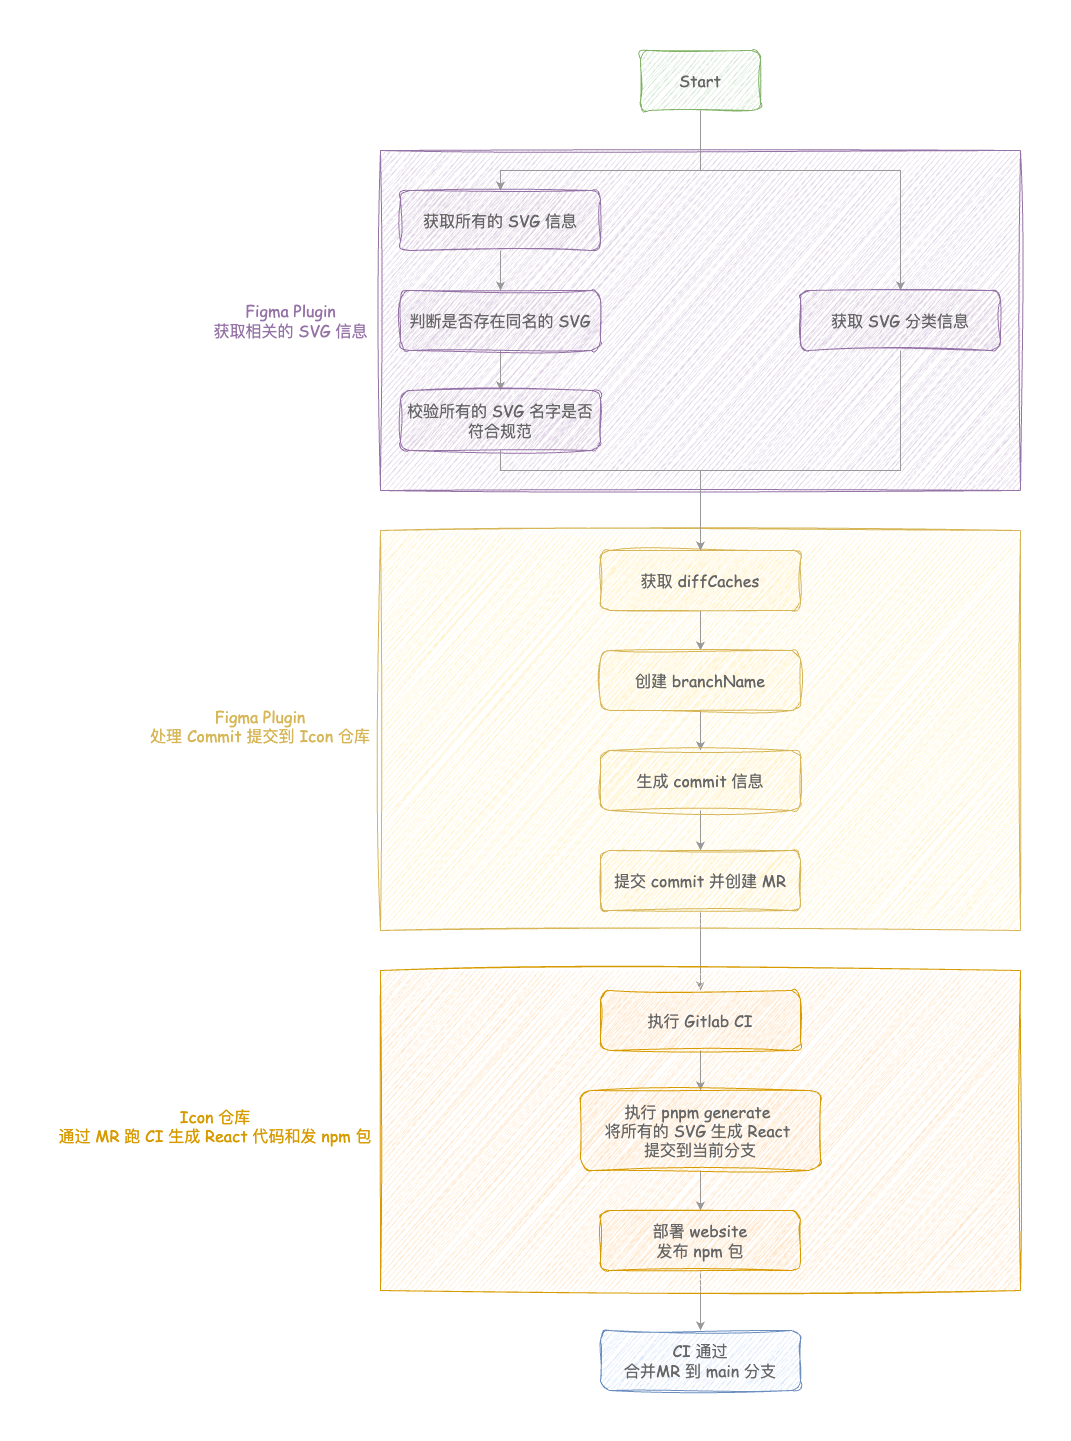

The diagram above was exported from draw.io. Its source (the exported page's mxGraphModel, read from the mxfile embedded in the PNG):
<mxGraphModel dx="2440" dy="1428" grid="0" gridSize="10" guides="1" tooltips="1" connect="1" arrows="1" fold="1" page="1" pageScale="1" pageWidth="1654" pageHeight="2336" math="0" shadow="0">
  <root>
    <mxCell id="0" />
    <mxCell id="1" parent="0" />
    <mxCell id="ue1eA-3qx9KuEIMfMjgy-1" value="&lt;font&gt;&lt;span style=&quot;font-size: 16px;&quot;&gt;Start&lt;/span&gt;&lt;/font&gt;" style="rounded=1;whiteSpace=wrap;html=1;fillColor=#d5e8d4;strokeColor=#82b366;sketch=1;curveFitting=1;jiggle=2;gradientColor=none;fontFamily=Comic Sans MS;fontColor=#666666;" vertex="1" parent="1">
      <mxGeometry x="740" y="320" width="120" height="60" as="geometry" />
    </mxCell>
    <mxCell id="ue1eA-3qx9KuEIMfMjgy-23" value="" style="group;rounded=0;" vertex="1" connectable="0" parent="1">
      <mxGeometry x="480" y="420" width="640" height="340" as="geometry" />
    </mxCell>
    <mxCell id="ue1eA-3qx9KuEIMfMjgy-18" value="" style="rounded=0;whiteSpace=wrap;html=1;fillColor=#e1d5e7;strokeColor=#9673a6;shadow=0;sketch=1;curveFitting=1;jiggle=2;" vertex="1" parent="ue1eA-3qx9KuEIMfMjgy-23">
      <mxGeometry width="640" height="340" as="geometry" />
    </mxCell>
    <mxCell id="ue1eA-3qx9KuEIMfMjgy-6" style="edgeStyle=orthogonalEdgeStyle;rounded=0;orthogonalLoop=1;jettySize=auto;html=1;exitX=0.5;exitY=1;exitDx=0;exitDy=0;strokeColor=#999999;" edge="1" parent="ue1eA-3qx9KuEIMfMjgy-23" source="ue1eA-3qx9KuEIMfMjgy-1" target="ue1eA-3qx9KuEIMfMjgy-4">
      <mxGeometry relative="1" as="geometry">
        <Array as="points">
          <mxPoint x="320" y="20" />
          <mxPoint x="120" y="20" />
        </Array>
      </mxGeometry>
    </mxCell>
    <mxCell id="ue1eA-3qx9KuEIMfMjgy-15" style="edgeStyle=orthogonalEdgeStyle;rounded=0;orthogonalLoop=1;jettySize=auto;html=1;exitX=0.5;exitY=1;exitDx=0;exitDy=0;strokeColor=#999999;" edge="1" parent="ue1eA-3qx9KuEIMfMjgy-23" source="ue1eA-3qx9KuEIMfMjgy-1" target="ue1eA-3qx9KuEIMfMjgy-5">
      <mxGeometry relative="1" as="geometry">
        <Array as="points">
          <mxPoint x="320" y="20" />
          <mxPoint x="520" y="20" />
        </Array>
      </mxGeometry>
    </mxCell>
    <mxCell id="ue1eA-3qx9KuEIMfMjgy-10" style="edgeStyle=orthogonalEdgeStyle;rounded=0;orthogonalLoop=1;jettySize=auto;html=1;exitX=0.5;exitY=1;exitDx=0;exitDy=0;strokeColor=#999999;" edge="1" parent="ue1eA-3qx9KuEIMfMjgy-23" source="ue1eA-3qx9KuEIMfMjgy-4" target="ue1eA-3qx9KuEIMfMjgy-8">
      <mxGeometry relative="1" as="geometry" />
    </mxCell>
    <mxCell id="ue1eA-3qx9KuEIMfMjgy-4" value="&lt;font style=&quot;font-size: 16px;&quot;&gt;&lt;span style=&quot;font-size: 16px;&quot;&gt;获取所有的 SVG 信息&lt;/span&gt;&lt;/font&gt;" style="rounded=1;whiteSpace=wrap;html=1;fillColor=#e1d5e7;strokeColor=#9673a6;sketch=1;curveFitting=1;jiggle=2;fontFamily=Comic Sans MS;fontSize=16;fontColor=#666666;" vertex="1" parent="ue1eA-3qx9KuEIMfMjgy-23">
      <mxGeometry x="20" y="40" width="200" height="60" as="geometry" />
    </mxCell>
    <mxCell id="ue1eA-3qx9KuEIMfMjgy-5" value="&lt;font style=&quot;font-size: 16px;&quot;&gt;&lt;span style=&quot;font-size: 16px;&quot;&gt;获取 SVG 分类信息&lt;/span&gt;&lt;/font&gt;" style="rounded=1;whiteSpace=wrap;html=1;fillColor=#e1d5e7;strokeColor=#9673a6;sketch=1;curveFitting=1;jiggle=2;fontFamily=Comic Sans MS;fontSize=16;fontColor=#666666;" vertex="1" parent="ue1eA-3qx9KuEIMfMjgy-23">
      <mxGeometry x="420" y="140" width="200" height="60" as="geometry" />
    </mxCell>
    <mxCell id="ue1eA-3qx9KuEIMfMjgy-11" style="edgeStyle=orthogonalEdgeStyle;rounded=0;orthogonalLoop=1;jettySize=auto;html=1;exitX=0.5;exitY=1;exitDx=0;exitDy=0;strokeColor=#999999;" edge="1" parent="ue1eA-3qx9KuEIMfMjgy-23" source="ue1eA-3qx9KuEIMfMjgy-8" target="ue1eA-3qx9KuEIMfMjgy-9">
      <mxGeometry relative="1" as="geometry" />
    </mxCell>
    <mxCell id="ue1eA-3qx9KuEIMfMjgy-8" value="判断是否存在同名的 SVG" style="rounded=1;whiteSpace=wrap;html=1;fillColor=#e1d5e7;strokeColor=#9673a6;sketch=1;curveFitting=1;jiggle=2;fontFamily=Comic Sans MS;fontSize=16;fontColor=#666666;" vertex="1" parent="ue1eA-3qx9KuEIMfMjgy-23">
      <mxGeometry x="20" y="140" width="200" height="60" as="geometry" />
    </mxCell>
    <mxCell id="ue1eA-3qx9KuEIMfMjgy-9" value="校验所有的 SVG 名字是否&lt;br&gt;符合规范" style="rounded=1;whiteSpace=wrap;html=1;fillColor=#e1d5e7;strokeColor=#9673a6;sketch=1;curveFitting=1;jiggle=2;fontFamily=Comic Sans MS;fontSize=16;fontColor=#666666;" vertex="1" parent="ue1eA-3qx9KuEIMfMjgy-23">
      <mxGeometry x="20" y="240" width="200" height="60" as="geometry" />
    </mxCell>
    <mxCell id="ue1eA-3qx9KuEIMfMjgy-33" style="edgeStyle=orthogonalEdgeStyle;rounded=0;orthogonalLoop=1;jettySize=auto;html=1;exitX=0.5;exitY=1;exitDx=0;exitDy=0;entryX=0.5;entryY=0;entryDx=0;entryDy=0;strokeColor=#999999;" edge="1" parent="1" source="ue1eA-3qx9KuEIMfMjgy-27" target="ue1eA-3qx9KuEIMfMjgy-31">
      <mxGeometry relative="1" as="geometry" />
    </mxCell>
    <mxCell id="ue1eA-3qx9KuEIMfMjgy-41" style="edgeStyle=orthogonalEdgeStyle;rounded=0;orthogonalLoop=1;jettySize=auto;html=1;exitX=0.5;exitY=1;exitDx=0;exitDy=0;strokeColor=#999999;" edge="1" parent="1" source="ue1eA-3qx9KuEIMfMjgy-35" target="ue1eA-3qx9KuEIMfMjgy-40">
      <mxGeometry relative="1" as="geometry" />
    </mxCell>
    <mxCell id="ue1eA-3qx9KuEIMfMjgy-40" value="CI 通过&lt;br&gt;合并MR 到 main 分支" style="rounded=1;whiteSpace=wrap;html=1;fillColor=#dae8fc;strokeColor=#6c8ebf;sketch=1;curveFitting=1;jiggle=2;fontFamily=Comic Sans MS;fontSize=16;fontColor=#666666;" vertex="1" parent="1">
      <mxGeometry x="700" y="1600" width="200" height="60" as="geometry" />
    </mxCell>
    <mxCell id="ue1eA-3qx9KuEIMfMjgy-42" value="" style="group" vertex="1" connectable="0" parent="1">
      <mxGeometry x="480" y="800" width="640" height="400" as="geometry" />
    </mxCell>
    <mxCell id="ue1eA-3qx9KuEIMfMjgy-30" value="" style="rounded=0;whiteSpace=wrap;html=1;shadow=0;fillColor=#fff2cc;strokeColor=#d6b656;sketch=1;curveFitting=1;jiggle=2;" vertex="1" parent="ue1eA-3qx9KuEIMfMjgy-42">
      <mxGeometry width="640" height="400" as="geometry" />
    </mxCell>
    <mxCell id="ue1eA-3qx9KuEIMfMjgy-25" style="edgeStyle=orthogonalEdgeStyle;rounded=0;orthogonalLoop=1;jettySize=auto;html=1;exitX=0.5;exitY=1;exitDx=0;exitDy=0;entryX=0.5;entryY=0;entryDx=0;entryDy=0;strokeColor=#999999;fontSize=16;fontFamily=Comic Sans MS;fontColor=#666666;" edge="1" parent="ue1eA-3qx9KuEIMfMjgy-42" source="ue1eA-3qx9KuEIMfMjgy-14" target="ue1eA-3qx9KuEIMfMjgy-24">
      <mxGeometry relative="1" as="geometry" />
    </mxCell>
    <mxCell id="ue1eA-3qx9KuEIMfMjgy-14" value="获取 diffCaches" style="rounded=1;whiteSpace=wrap;html=1;fillColor=#fff2cc;strokeColor=#d6b656;sketch=1;curveFitting=1;jiggle=2;fontFamily=Comic Sans MS;fontSize=16;fontColor=#666666;" vertex="1" parent="ue1eA-3qx9KuEIMfMjgy-42">
      <mxGeometry x="220" y="20" width="200" height="60" as="geometry" />
    </mxCell>
    <mxCell id="ue1eA-3qx9KuEIMfMjgy-28" style="edgeStyle=orthogonalEdgeStyle;rounded=0;orthogonalLoop=1;jettySize=auto;html=1;exitX=0.5;exitY=1;exitDx=0;exitDy=0;strokeColor=#999999;fontSize=16;fontFamily=Comic Sans MS;fontColor=#666666;" edge="1" parent="ue1eA-3qx9KuEIMfMjgy-42" source="ue1eA-3qx9KuEIMfMjgy-24" target="ue1eA-3qx9KuEIMfMjgy-26">
      <mxGeometry relative="1" as="geometry" />
    </mxCell>
    <mxCell id="ue1eA-3qx9KuEIMfMjgy-24" value="创建 branchName" style="rounded=1;whiteSpace=wrap;html=1;fillColor=#fff2cc;strokeColor=#d6b656;sketch=1;curveFitting=1;jiggle=2;fontFamily=Comic Sans MS;fontSize=16;fontColor=#666666;" vertex="1" parent="ue1eA-3qx9KuEIMfMjgy-42">
      <mxGeometry x="220" y="120" width="200" height="60" as="geometry" />
    </mxCell>
    <mxCell id="ue1eA-3qx9KuEIMfMjgy-29" style="edgeStyle=orthogonalEdgeStyle;rounded=0;orthogonalLoop=1;jettySize=auto;html=1;exitX=0.5;exitY=1;exitDx=0;exitDy=0;strokeColor=#999999;fontSize=16;fontFamily=Comic Sans MS;fontColor=#666666;" edge="1" parent="ue1eA-3qx9KuEIMfMjgy-42" source="ue1eA-3qx9KuEIMfMjgy-26" target="ue1eA-3qx9KuEIMfMjgy-27">
      <mxGeometry relative="1" as="geometry" />
    </mxCell>
    <mxCell id="ue1eA-3qx9KuEIMfMjgy-26" value="生成 commit 信息" style="rounded=1;whiteSpace=wrap;html=1;fillColor=#fff2cc;strokeColor=#d6b656;sketch=1;curveFitting=1;jiggle=2;fontFamily=Comic Sans MS;fontSize=16;fontColor=#666666;" vertex="1" parent="ue1eA-3qx9KuEIMfMjgy-42">
      <mxGeometry x="220" y="220" width="200" height="60" as="geometry" />
    </mxCell>
    <mxCell id="ue1eA-3qx9KuEIMfMjgy-27" value="提交 commit 并创建 MR" style="rounded=1;whiteSpace=wrap;html=1;fillColor=#fff2cc;strokeColor=#d6b656;sketch=1;curveFitting=1;jiggle=2;fontFamily=Comic Sans MS;fontSize=16;fontColor=#666666;" vertex="1" parent="ue1eA-3qx9KuEIMfMjgy-42">
      <mxGeometry x="220" y="320" width="200" height="60" as="geometry" />
    </mxCell>
    <mxCell id="ue1eA-3qx9KuEIMfMjgy-22" style="edgeStyle=orthogonalEdgeStyle;rounded=0;orthogonalLoop=1;jettySize=auto;html=1;strokeColor=#999999;" edge="1" parent="1" source="ue1eA-3qx9KuEIMfMjgy-5" target="ue1eA-3qx9KuEIMfMjgy-14">
      <mxGeometry relative="1" as="geometry">
        <Array as="points">
          <mxPoint x="1000" y="740" />
          <mxPoint x="800" y="740" />
        </Array>
      </mxGeometry>
    </mxCell>
    <mxCell id="ue1eA-3qx9KuEIMfMjgy-20" style="edgeStyle=orthogonalEdgeStyle;rounded=0;orthogonalLoop=1;jettySize=auto;html=1;strokeColor=#999999;" edge="1" parent="1" source="ue1eA-3qx9KuEIMfMjgy-9" target="ue1eA-3qx9KuEIMfMjgy-14">
      <mxGeometry relative="1" as="geometry">
        <Array as="points">
          <mxPoint x="600" y="740" />
          <mxPoint x="800" y="740" />
        </Array>
      </mxGeometry>
    </mxCell>
    <mxCell id="ue1eA-3qx9KuEIMfMjgy-43" value="" style="group" vertex="1" connectable="0" parent="1">
      <mxGeometry x="480" y="1240" width="640" height="320" as="geometry" />
    </mxCell>
    <mxCell id="ue1eA-3qx9KuEIMfMjgy-37" value="" style="rounded=0;whiteSpace=wrap;html=1;fillColor=#ffe6cc;strokeColor=#d79b00;sketch=1;curveFitting=1;jiggle=2;" vertex="1" parent="ue1eA-3qx9KuEIMfMjgy-43">
      <mxGeometry width="640" height="320" as="geometry" />
    </mxCell>
    <mxCell id="ue1eA-3qx9KuEIMfMjgy-38" style="edgeStyle=orthogonalEdgeStyle;rounded=0;orthogonalLoop=1;jettySize=auto;html=1;exitX=0.5;exitY=1;exitDx=0;exitDy=0;entryX=0.5;entryY=0;entryDx=0;entryDy=0;strokeColor=#999999;" edge="1" parent="ue1eA-3qx9KuEIMfMjgy-43" source="ue1eA-3qx9KuEIMfMjgy-31" target="ue1eA-3qx9KuEIMfMjgy-32">
      <mxGeometry relative="1" as="geometry" />
    </mxCell>
    <mxCell id="ue1eA-3qx9KuEIMfMjgy-31" value="执行 Gitlab CI" style="rounded=1;whiteSpace=wrap;html=1;fillColor=#ffe6cc;strokeColor=#d79b00;sketch=1;curveFitting=1;jiggle=2;fontFamily=Comic Sans MS;fontSize=16;fontColor=#666666;" vertex="1" parent="ue1eA-3qx9KuEIMfMjgy-43">
      <mxGeometry x="220" y="20" width="200" height="60" as="geometry" />
    </mxCell>
    <mxCell id="ue1eA-3qx9KuEIMfMjgy-39" style="edgeStyle=orthogonalEdgeStyle;rounded=0;orthogonalLoop=1;jettySize=auto;html=1;exitX=0.5;exitY=1;exitDx=0;exitDy=0;strokeColor=#999999;" edge="1" parent="ue1eA-3qx9KuEIMfMjgy-43" source="ue1eA-3qx9KuEIMfMjgy-32" target="ue1eA-3qx9KuEIMfMjgy-35">
      <mxGeometry relative="1" as="geometry" />
    </mxCell>
    <mxCell id="ue1eA-3qx9KuEIMfMjgy-32" value="执行 pnpm generate&amp;nbsp;&lt;br&gt;将所有的 SVG 生成 React&amp;nbsp;&lt;br&gt;提交到当前分支" style="rounded=1;whiteSpace=wrap;html=1;fillColor=#ffe6cc;strokeColor=#d79b00;sketch=1;curveFitting=1;jiggle=2;fontFamily=Comic Sans MS;fontSize=16;fontColor=#666666;" vertex="1" parent="ue1eA-3qx9KuEIMfMjgy-43">
      <mxGeometry x="200" y="120" width="240" height="80" as="geometry" />
    </mxCell>
    <mxCell id="ue1eA-3qx9KuEIMfMjgy-35" value="部署 website&lt;br&gt;发布 npm 包" style="rounded=1;whiteSpace=wrap;html=1;fillColor=#ffe6cc;strokeColor=#d79b00;sketch=1;curveFitting=1;jiggle=2;fontFamily=Comic Sans MS;fontSize=16;fontColor=#666666;" vertex="1" parent="ue1eA-3qx9KuEIMfMjgy-43">
      <mxGeometry x="220" y="240" width="200" height="60" as="geometry" />
    </mxCell>
    <mxCell id="ue1eA-3qx9KuEIMfMjgy-44" value="&lt;font color=&quot;#9673a6&quot; style=&quot;font-size: 16px;&quot; face=&quot;Comic Sans MS&quot;&gt;Figma Plugin&lt;br&gt;获取相关的 SVG 信息&lt;/font&gt;" style="text;html=1;align=center;verticalAlign=middle;resizable=0;points=[];autosize=1;strokeColor=none;fillColor=none;" vertex="1" parent="1">
      <mxGeometry x="300" y="565" width="180" height="50" as="geometry" />
    </mxCell>
    <mxCell id="ue1eA-3qx9KuEIMfMjgy-45" value="&lt;font color=&quot;#d6b656&quot;&gt;&lt;span style=&quot;font-family: &amp;quot;Comic Sans MS&amp;quot;; font-size: 16px; font-style: normal; font-variant-ligatures: normal; font-variant-caps: normal; font-weight: 400; letter-spacing: normal; orphans: 2; text-indent: 0px; text-transform: none; widows: 2; word-spacing: 0px; -webkit-text-stroke-width: 0px; white-space: nowrap; text-decoration-thickness: initial; text-decoration-style: initial; text-decoration-color: initial; float: none; display: inline !important;&quot;&gt;Figma Plugin&lt;/span&gt;&lt;br style=&quot;forced-color-adjust: none; font-family: &amp;quot;Comic Sans MS&amp;quot;; font-size: 16px; font-style: normal; font-variant-ligatures: normal; font-variant-caps: normal; font-weight: 400; letter-spacing: normal; orphans: 2; text-indent: 0px; text-transform: none; widows: 2; word-spacing: 0px; -webkit-text-stroke-width: 0px; white-space: nowrap; text-decoration-thickness: initial; text-decoration-style: initial; text-decoration-color: initial;&quot;&gt;&lt;font face=&quot;Comic Sans MS&quot;&gt;&lt;span style=&quot;font-size: 16px; text-wrap: nowrap;&quot;&gt;处理 Commit 提交到 Icon 仓库&lt;/span&gt;&lt;/font&gt;&lt;/font&gt;" style="text;whiteSpace=wrap;html=1;align=center;" vertex="1" parent="1">
      <mxGeometry x="240" y="970" width="240" height="60" as="geometry" />
    </mxCell>
    <mxCell id="ue1eA-3qx9KuEIMfMjgy-46" value="&lt;font color=&quot;#d79b00&quot;&gt;&lt;font style=&quot;&quot; face=&quot;Comic Sans MS&quot;&gt;&lt;span style=&quot;font-size: 16px; text-wrap: nowrap;&quot;&gt;Icon 仓库&lt;/span&gt;&lt;/font&gt;&lt;br style=&quot;forced-color-adjust: none; font-family: &amp;quot;Comic Sans MS&amp;quot;; font-size: 16px; font-style: normal; font-variant-ligatures: normal; font-variant-caps: normal; font-weight: 400; letter-spacing: normal; orphans: 2; text-indent: 0px; text-transform: none; widows: 2; word-spacing: 0px; -webkit-text-stroke-width: 0px; white-space: nowrap; text-decoration-thickness: initial; text-decoration-style: initial; text-decoration-color: initial;&quot;&gt;&lt;font style=&quot;&quot; face=&quot;Comic Sans MS&quot;&gt;&lt;span style=&quot;font-size: 16px; text-wrap: nowrap;&quot;&gt;通过 MR 跑 CI 生成 React 代码和发 npm 包&lt;/span&gt;&lt;/font&gt;&lt;/font&gt;" style="text;whiteSpace=wrap;html=1;align=center;" vertex="1" parent="1">
      <mxGeometry x="150" y="1370" width="330" height="60" as="geometry" />
    </mxCell>
  </root>
</mxGraphModel>